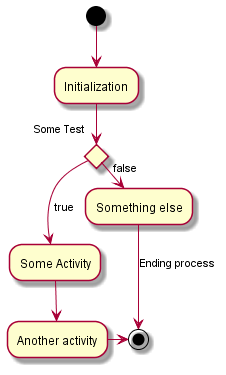

The diagram above was rendered by PlantUML. Its source (embedded in the PNG):
@startuml
(*) --> "Initialization"
if "Some Test" then
-->[true] "Some Activity"
--> "Another activity"
-right-> (*)
else
->[false] "Something else"
-->[Ending process] (*)
endif
@enduml